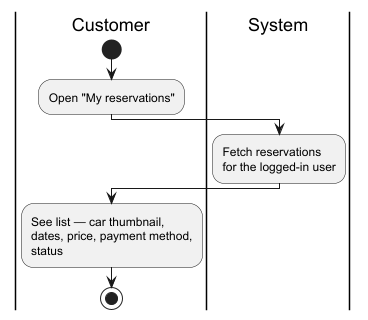

The diagram above was rendered by PlantUML. Its source (embedded in the PNG):
@startuml activity-view-my-reservations
skinparam backgroundColor white

|Customer|
start
:Open "My reservations";

|System|
:Fetch reservations\nfor the logged-in user;

|Customer|
:See list — car thumbnail,\ndates, price, payment method,\nstatus;
stop
@enduml